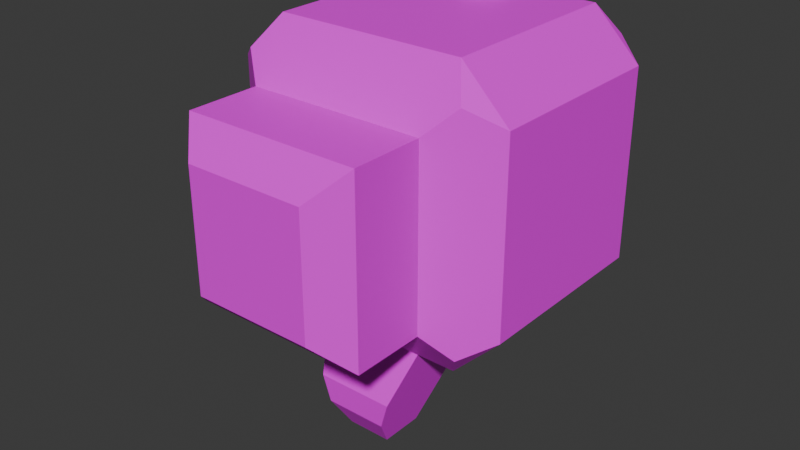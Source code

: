 # Source: Gun2.blend  (saved by Blender 4.4.30; exported with 4.5.12 LTS)
import bpy
from mathutils import Matrix  # noqa: F401  (used for matrix-valued properties, if any)

bpy.ops.wm.read_factory_settings(use_empty=True)
scene = bpy.context.scene
scene.name = 'Scene'

# ---- collections
col_collection = bpy.data.collections.new('Collection'); scene.collection.children.link(col_collection)

# ---- images (referenced by path relative to the original .blend; pixels are not part of the script)
import os
ASSET_DIR = os.environ.get("B2B_ASSET_DIR", "")  # directory of the original .blend (textures are referenced by path, not embedded)
HERE = os.path.dirname(os.path.abspath(__file__))  # packed textures are extracted next to this script under _unpacked/

def load_image(name, relpath, width, height, colorspace="sRGB"):
    """Load a texture the original file referenced (path relative to the .blend, or extracted next to this script)."""
    p = next((c for c in (os.path.join(HERE, relpath), os.path.join(ASSET_DIR, relpath)) if relpath and os.path.exists(c)), "")
    if p:
        img = bpy.data.images.load(p, check_existing=True)
        img.name = name
    else:  # same state as the original file: an image datablock whose file is absent (Cycles renders it pink)
        img = bpy.data.images.new(name, width, height)
        img.source = "FILE"
        img.filepath = "//" + (relpath or name)
    img.colorspace_settings.name = colorspace
    return img
img_gun2_png = load_image('Gun2.png', 'Gun2.png', 1024, 1024, 'sRGB')

# ---- materials (node trees are filled in below, after node groups)
mat_material = bpy.data.materials.new('Material')

# ---- material node trees
mat_material.use_nodes = True; mat_material.node_tree.nodes.clear()
_N = mat_material.node_tree.nodes; _L = mat_material.node_tree.links
n0 = _N.new('ShaderNodeBsdfPrincipled'); n0.name = 'Principled BSDF'; n0.location = (10, 300)
n1 = _N.new('ShaderNodeOutputMaterial'); n1.name = 'Material Output'; n1.location = (300, 300)
n2 = _N.new('ShaderNodeTexImage'); n2.name = 'Image Texture'; n2.location = (-309, 246)
n2.image = img_gun2_png
_L.new(n0.outputs[0], n1.inputs[0])
_L.new(n2.outputs[0], n0.inputs[0])
n1.is_active_output = True

# ---- world
world_world = bpy.data.worlds.new('World'); scene.world = world_world
world_world.use_nodes = True; world_world.node_tree.nodes.clear()
_N = world_world.node_tree.nodes; _L = world_world.node_tree.links
n0 = _N.new('ShaderNodeOutputWorld'); n0.name = 'World Output'; n0.location = (300, 300)
n1 = _N.new('ShaderNodeBackground'); n1.name = 'Background'; n1.location = (10, 300)
n1.inputs[0].default_value = (0.05088, 0.05088, 0.05088, 1.0)
_L.new(n1.outputs[0], n0.inputs[0])
n0.is_active_output = True
world_world.color = (0.05088, 0.05088, 0.05088)
world_world.sun_shadow_jitter_overblur = 0.0

# ---- meshes
me_cube_001 = bpy.data.meshes.new('Cube.001')
me_cube_001.from_pydata([(-1.192e-07, -0.0422, -0.2804), (-0.05469, -0.0422, -0.275), (-0.1073, -0.0422, -0.259), (-0.1558, -0.0422, -0.2331), (-0.1982, -0.0422, -0.1982), (-0.2331, -0.0422, -0.1558), (-0.259, -0.0422, -0.1073), (-0.275, -0.0422, -0.05469), (-0.2804, -0.0422, -5.96e-08), (-0.275, -0.0422, 0.05469), (-0.259, -0.0422, 0.1073), (-0.2331, -0.0422, 0.1558), (-0.1982, -0.0422, 0.1982), (-0.1558, -0.0422, 0.2331), (-0.1073, -0.0422, 0.259), (-0.05469, -0.0422, 0.275), (-1.192e-07, -0.0422, 0.2804), (0.05469, -0.0422, 0.275), (0.1073, -0.0422, 0.259), (0.1558, -0.0422, 0.2331), (0.1982, -0.0422, 0.1982), (0.2331, -0.0422, 0.1558), (0.259, -0.0422, 0.1073), (0.275, -0.0422, 0.05469), (0.2804, -0.0422, -5.96e-08), (0.275, -0.0422, -0.05469), (0.259, -0.0422, -0.1073), (0.2331, -0.0422, -0.1558), (0.1982, -0.0422, -0.1982), (0.1558, -0.0422, -0.2331), (0.1073, -0.0422, -0.259), (0.05469, -0.0422, -0.275), (-1.192e-07, 0.0593, -0.2073), (-1.192e-07, -0.01344, -0.2804), (-0.04043, 0.0593, -0.2033), (-0.05469, -0.01344, -0.275), (-0.07931, 0.0593, -0.1915), (-0.1073, -0.01344, -0.259), (-0.1151, 0.0593, -0.1723), (-0.1558, -0.01344, -0.2331), (-0.1466, 0.0593, -0.1466), (-0.1982, -0.01344, -0.1982), (-0.1723, 0.0593, -0.1151), (-0.2331, -0.01344, -0.1558), (-0.1915, 0.0593, -0.07931), (-0.259, -0.01344, -0.1073), (-0.2033, 0.0593, -0.04043), (-0.275, -0.01344, -0.05469), (-0.2073, 0.0593, -2.98e-08), (-0.2804, -0.01344, -2.98e-08), (-0.2033, 0.0593, 0.04043), (-0.275, -0.01344, 0.05469), (-0.1915, 0.0593, 0.07931), (-0.259, -0.01344, 0.1073), (-0.1723, 0.0593, 0.1151), (-0.2331, -0.01344, 0.1558), (-0.1466, 0.0593, 0.1466), (-0.1982, -0.01344, 0.1982), (-0.1151, 0.0593, 0.1723), (-0.1558, -0.01344, 0.2331), (-0.07931, 0.0593, 0.1915), (-0.1073, -0.01344, 0.259), (-0.04043, 0.0593, 0.2033), (-0.05469, -0.01344, 0.275), (-1.192e-07, 0.0593, 0.2073), (-1.192e-07, -0.01344, 0.2804), (0.04043, 0.0593, 0.2033), (0.05469, -0.01344, 0.275), (0.07931, 0.0593, 0.1915), (0.1073, -0.01344, 0.259), (0.1151, 0.0593, 0.1723), (0.1558, -0.01344, 0.2331), (0.1466, 0.0593, 0.1466), (0.1982, -0.01344, 0.1982), (0.1723, 0.0593, 0.1151), (0.2331, -0.01344, 0.1558), (0.1915, 0.0593, 0.07931), (0.259, -0.01344, 0.1073), (0.2033, 0.0593, 0.04043), (0.275, -0.01344, 0.05469), (0.2073, 0.0593, -2.98e-08), (0.2804, -0.01344, -2.98e-08), (0.2033, 0.0593, -0.04043), (0.275, -0.01344, -0.05469), (0.1915, 0.0593, -0.07931), (0.259, -0.01344, -0.1073), (0.1723, 0.0593, -0.1151), (0.2331, -0.01344, -0.1558), (0.1466, 0.0593, -0.1466), (0.1982, -0.01344, -0.1982), (0.1151, 0.0593, -0.1723), (0.1558, -0.01344, -0.2331), (0.07931, 0.0593, -0.1915), (0.1073, -0.01344, -0.259), (0.04043, 0.0593, -0.2033), (0.05469, -0.01344, -0.275), (-1.192e-07, -0.003656, -0.2073), (-0.04043, -0.003656, -0.2033), (-0.07931, -0.003656, -0.1915), (-0.1151, -0.003656, -0.1723), (-0.1466, -0.003656, -0.1466), (-0.1723, -0.003656, -0.1151), (-0.1915, -0.003656, -0.07931), (-0.2033, -0.003656, -0.04043), (-0.2073, -0.003656, -2.98e-08), (-0.2033, -0.003656, 0.04043), (-0.1915, -0.003656, 0.07931), (-0.1723, -0.003656, 0.1151), (-0.1466, -0.003656, 0.1466), (-0.1151, -0.003656, 0.1723), (-0.07931, -0.003656, 0.1915), (-0.04043, -0.003656, 0.2033), (-1.192e-07, -0.003656, 0.2073), (0.04043, -0.003656, 0.2033), (0.07931, -0.003656, 0.1915), (0.1151, -0.003656, 0.1723), (0.1466, -0.003656, 0.1466), (0.1723, -0.003656, 0.1151), (0.1915, -0.003656, 0.07931), (0.2033, -0.003656, 0.04043), (0.2073, -0.003656, -2.98e-08), (0.2033, -0.003656, -0.04043), (0.1915, -0.003656, -0.07931), (0.1723, -0.003656, -0.1151), (0.1466, -0.003656, -0.1466), (0.1151, -0.003656, -0.1723), (0.07931, -0.003656, -0.1915), (0.04043, -0.003656, -0.2033), (0.3744, -0.00218, -0.3745), (-0.3745, -0.00218, -0.3745), (0.3744, -0.00218, 0.3745), (-0.3745, -0.00218, 0.3745), (-0.2871, -0.8131, -0.287), (-0.2871, -0.8131, 0.287), (0.2869, -0.8131, 0.287), (0.2869, -0.8131, -0.287), (0.3074, -0.04552, 0.4614), (0.4613, -0.04552, 0.3075), (0.3744, -0.002188, 0.3745), (0.4613, -0.04552, -0.3075), (0.3074, -0.04552, -0.4614), (0.3744, -0.002188, -0.3745), (0.4613, -0.6762, 0.3075), (0.3074, -0.6762, 0.4614), (0.3662, -0.7509, 0.3662), (0.3074, -0.6762, -0.4614), (0.4613, -0.6762, -0.3075), (0.3662, -0.7509, -0.3662), (-0.4614, -0.04552, 0.3075), (-0.3076, -0.04552, 0.4614), (-0.3745, -0.002188, 0.3745), (-0.3076, -0.04552, -0.4614), (-0.4614, -0.04552, -0.3075), (-0.3745, -0.002188, -0.3745), (-0.3076, -0.6762, 0.4614), (-0.4614, -0.6762, 0.3075), (-0.3663, -0.7509, 0.3662), (-0.4614, -0.6762, -0.3075), (-0.3076, -0.6762, -0.4614), (-0.3663, -0.7509, -0.3662), (0.3412, -0.00218, -0.3413), (-0.3414, -0.00218, -0.3413), (0.3412, -0.00218, 0.3413), (-0.3414, -0.00218, 0.3413), (0.3412, -0.03064, -0.3413), (-0.3414, -0.03064, -0.3413), (0.3412, -0.03064, 0.3413), (-0.3414, -0.03064, 0.3413), (-0.2871, -1.049, -0.287), (-0.1945, -1.142, -0.1944), (-0.1945, -1.142, 0.1944), (-0.2871, -1.049, 0.287), (0.2869, -1.049, 0.287), (0.1943, -1.142, 0.1944), (0.1943, -1.142, -0.1944), (0.2869, -1.049, -0.287), (-0.04335, -0.217, 0.4595), (0.0432, -0.217, 0.4595), (-0.04335, -0.217, 0.4825), (-0.04335, -0.1921, 0.5074), (0.0432, -0.1921, 0.5074), (0.0432, -0.217, 0.4825), (-0.04335, -0.09813, 0.4595), (-0.04002, -0.09337, 0.4595), (-0.04335, -0.09813, 0.5074), (-0.04002, -0.09337, 0.5027), (0.03987, -0.09337, 0.4595), (0.0432, -0.09813, 0.4595), (0.0432, -0.09813, 0.5074), (0.03987, -0.09337, 0.5027), (-0.1802, -0.6659, -0.4517), (0.1801, -0.6659, -0.4517), (-0.07214, -0.5485, -0.812), (-0.0179, -0.4901, -0.812), (-0.126, -0.3056, -0.4517), (-0.1802, -0.3639, -0.4517), (0.01775, -0.4901, -0.812), (0.07199, -0.5485, -0.812), (0.1801, -0.3639, -0.4517), (0.1258, -0.3056, -0.4517), (-0.07214, -0.6903, -0.812), (0.07199, -0.6903, -0.812), (-0.1022, -0.7515, -0.7119), (-0.1282, -0.7548, -0.6253), (0.128, -0.7548, -0.6253), (0.102, -0.7515, -0.7119), (-5.693e-06, -0.00218, -0.3745), (-5.693e-06, -0.00218, 0.3745), (-1.186e-05, -0.00218, -0.3413), (-1.186e-05, -0.00218, 0.3413), (-1.186e-05, -0.03064, -0.3413), (-1.186e-05, -0.03064, 0.3413), (-7.534e-05, -0.04552, -0.4614), (-7.534e-05, -0.6762, -0.4614), (-7.534e-05, -0.04552, 0.4614), (-7.534e-05, -0.6762, 0.4614), (-7.534e-05, -0.8131, 0.287), (-7.534e-05, -0.8131, -0.287), (-7.534e-05, -1.049, 0.287), (-7.534e-05, -1.142, 0.1944), (-7.534e-05, -1.142, -0.1944), (-7.534e-05, -1.049, -0.287)], [], [(31, 0, 33, 95), (2, 3, 39, 37), (3, 4, 41, 39), (4, 5, 43, 41), (5, 6, 45, 43), (6, 7, 47, 45), (7, 8, 49, 47), (8, 9, 51, 49), (9, 10, 53, 51), (10, 11, 55, 53), (11, 12, 57, 55), (12, 13, 59, 57), (13, 14, 61, 59), (14, 15, 63, 61), (15, 16, 65, 63), (16, 17, 67, 65), (17, 18, 69, 67), (18, 19, 71, 69), (19, 20, 73, 71), (20, 21, 75, 73), (21, 22, 77, 75), (22, 23, 79, 77), (23, 24, 81, 79), (24, 25, 83, 81), (25, 26, 85, 83), (26, 27, 87, 85), (27, 28, 89, 87), (28, 29, 91, 89), (29, 30, 93, 91), (30, 31, 95, 93), (0, 1, 35, 33), (1, 2, 37, 35), (35, 34, 32, 33), (37, 36, 34, 35), (39, 38, 36, 37), (41, 40, 38, 39), (43, 42, 40, 41), (45, 44, 42, 43), (47, 46, 44, 45), (49, 48, 46, 47), (51, 50, 48, 49), (53, 52, 50, 51), (55, 54, 52, 53), (57, 56, 54, 55), (59, 58, 56, 57), (61, 60, 58, 59), (63, 62, 60, 61), (65, 64, 62, 63), (67, 66, 64, 65), (69, 68, 66, 67), (71, 70, 68, 69), (73, 72, 70, 71), (75, 74, 72, 73), (77, 76, 74, 75), (79, 78, 76, 77), (81, 80, 78, 79), (83, 82, 80, 81), (85, 84, 82, 83), (87, 86, 84, 85), (89, 88, 86, 87), (91, 90, 88, 89), (93, 92, 90, 91), (95, 94, 92, 93), (33, 32, 94, 95), (90, 125, 124, 88), (97, 98, 99, 100, 101, 102, 103, 104, 105, 106, 107, 108, 109, 110, 111, 112, 113, 114, 115, 116, 117, 118, 119, 120, 121, 122, 123, 124, 125, 126, 127, 96), (46, 103, 102, 44), (64, 112, 111, 62), (82, 121, 120, 80), (38, 99, 98, 36), (56, 108, 107, 54), (74, 117, 116, 72), (92, 126, 125, 90), (48, 104, 103, 46), (66, 113, 112, 64), (84, 122, 121, 82), (40, 100, 99, 38), (58, 109, 108, 56), (76, 118, 117, 74), (94, 127, 126, 92), (50, 105, 104, 48), (68, 114, 113, 66), (86, 123, 122, 84), (32, 96, 127, 94), (42, 101, 100, 40), (60, 110, 109, 58), (78, 119, 118, 76), (34, 97, 96, 32), (52, 106, 105, 50), (70, 115, 114, 68), (88, 124, 123, 86), (44, 102, 101, 42), (62, 111, 110, 60), (80, 120, 119, 78), (36, 98, 97, 34), (54, 107, 106, 52), (72, 116, 115, 70), (150, 149, 214, 207, 131), (156, 155, 157, 159, 132, 133), (147, 146, 142, 144, 134, 135), (214, 149, 154, 215), (157, 155, 148, 152), (129, 131, 163, 161), (212, 140, 145, 213), (141, 140, 212, 206, 128), (139, 137, 142, 146), (134, 216, 218, 172), (153, 152, 148, 150, 131, 129), (159, 158, 213, 217, 132), (144, 143, 215, 216, 134), (132, 217, 221, 168), (135, 134, 172, 175), (174, 173, 219, 220), (136, 137, 138), (139, 140, 141), (142, 143, 144), (145, 146, 147), (148, 149, 150), (151, 152, 153), (154, 155, 156), (157, 158, 159), (151, 158, 157, 152), (136, 143, 142, 137), (154, 149, 148, 155), (145, 140, 139, 146), (138, 137, 139, 141, 128, 130), (161, 163, 167, 165), (206, 129, 161, 208), (207, 130, 162, 209), (130, 128, 160, 162), (210, 211, 166, 164), (208, 161, 165, 210), (209, 162, 166, 211), (162, 160, 164, 166), (169, 170, 171, 168), (173, 174, 175, 172), (172, 218, 219, 173), (168, 221, 220, 169), (133, 132, 168, 171), (187, 188, 180, 181, 177), (188, 184, 179, 180), (183, 185, 189, 186), (176, 178, 179, 184, 182), (180, 179, 178, 181), (177, 181, 178, 176), (185, 183, 182, 184), (184, 188, 189, 185), (188, 187, 186, 189), (193, 194, 199, 196), (192, 193, 196, 197, 201, 200), (197, 198, 191, 204, 205, 201), (194, 193, 192, 195), (198, 197, 196, 199), (204, 191, 190, 203), (200, 201, 205, 202), (204, 203, 202, 205), (200, 202, 203, 190, 195, 192), (163, 209, 211, 167), (160, 208, 210, 164), (165, 167, 211, 210), (131, 207, 209, 163), (128, 206, 208, 160), (151, 212, 213, 158), (136, 214, 215, 143), (206, 212, 151, 153, 129), (207, 214, 136, 138, 130), (216, 215, 154, 156, 133), (217, 213, 145, 147, 135), (218, 216, 133, 171), (219, 218, 171, 170), (220, 219, 170, 169), (220, 221, 175, 174), (221, 217, 135, 175)])
me_cube_001.polygons.foreach_set('use_smooth', [1, 1, 1, 1, 1, 1, 1, 1, 1, 1, 1, 1, 1, 1, 1, 1, 1, 1, 1, 1, 1, 1, 1, 1, 1, 1, 1, 1, 1, 1, 1, 1, 1, 1, 1, 1, 1, 1, 1, 1, 1, 1, 1, 1, 1, 1, 1, 1, 1, 1, 1, 1, 1, 1, 1, 1, 1, 1, 1, 1, 1, 1, 1, 1, 1, 1, 1, 1, 1, 1, 1, 1, 1, 1, 1, 1, 1, 1, 1, 1, 1, 1, 1, 1, 1, 1, 1, 1, 1, 1, 1, 1, 1, 1, 1, 1, 1, 0, 0, 0, 0, 0, 0, 0, 0, 0, 0, 0, 0, 0, 0, 0, 0, 0, 0, 0, 0, 0, 0, 0, 0, 0, 0, 0, 0, 0, 0, 0, 0, 0, 0, 0, 0, 0, 0, 0, 0, 0, 0, 0, 0, 0, 0, 0, 0, 0, 0, 0, 0, 0, 0, 0, 0, 0, 0, 0, 0, 0, 0, 0, 0, 0, 0, 0, 0, 0, 0, 0, 0, 0, 0, 0, 0])
_k = set([(32, 34), (32, 94), (34, 36), (36, 38), (38, 40), (40, 42), (42, 44), (44, 46), (46, 48), (48, 50), (50, 52), (52, 54), (54, 56), (56, 58), (58, 60), (60, 62), (62, 64), (64, 66), (66, 68), (68, 70), (70, 72), (72, 74), (74, 76), (76, 78), (78, 80), (80, 82), (82, 84), (84, 86), (86, 88), (88, 90), (90, 92), (92, 94), (96, 97), (96, 127), (97, 98), (98, 99), (99, 100), (100, 101), (101, 102), (102, 103), (103, 104), (104, 105), (105, 106), (106, 107), (107, 108), (108, 109), (109, 110), (110, 111), (111, 112), (112, 113), (113, 114), (114, 115), (115, 116), (116, 117), (117, 118), (118, 119), (119, 120), (120, 121), (121, 122), (122, 123), (123, 124), (124, 125), (125, 126), (126, 127)])
me_cube_001.attributes.new('sharp_edge', 'BOOLEAN', 'EDGE').data.foreach_set('value', [ (min(e.vertices), max(e.vertices)) in _k for e in me_cube_001.edges])
_uv = me_cube_001.uv_layers.new(name='UVMap')
_uv.uv.foreach_set('vector', [0.9339, 0.6723, 0.9339, 0.6629, 0.8034, 0.6629, 0.8034, 0.6723, 0.9339, 0.9442, 0.9339, 0.9348, 0.8034, 0.9348, 0.8034, 0.9442, 0.9339, 0.9348, 0.9339, 0.9254, 0.8034, 0.9254, 0.8034, 0.9348, 0.9339, 0.9254, 0.9339, 0.916, 0.8034, 0.916, 0.8034, 0.9254, 0.9339, 0.916, 0.9339, 0.9067, 0.8034, 0.9067, 0.8034, 0.916, 0.9339, 0.9067, 0.9339, 0.8973, 0.8034, 0.8973, 0.8034, 0.9067, 0.9339, 0.8973, 0.9339, 0.8879, 0.8034, 0.8879, 0.8034, 0.8973, 0.9339, 0.8879, 0.9339, 0.8785, 0.8034, 0.8785, 0.8034, 0.8879, 0.9339, 0.8785, 0.9339, 0.8692, 0.8034, 0.8692, 0.8034, 0.8785, 0.9339, 0.8692, 0.9339, 0.8598, 0.8034, 0.8598, 0.8034, 0.8692, 0.9339, 0.8598, 0.9339, 0.8504, 0.8034, 0.8504, 0.8034, 0.8598, 0.9339, 0.8504, 0.9339, 0.841, 0.8034, 0.841, 0.8034, 0.8504, 0.9339, 0.841, 0.9339, 0.8317, 0.8034, 0.8317, 0.8034, 0.841, 0.9339, 0.8317, 0.9339, 0.8223, 0.8034, 0.8223, 0.8034, 0.8317, 0.9339, 0.8223, 0.9339, 0.8129, 0.8034, 0.8129, 0.8034, 0.8223, 0.9339, 0.8129, 0.9339, 0.8035, 0.8034, 0.8035, 0.8034, 0.8129, 0.9339, 0.8035, 0.9339, 0.7942, 0.8034, 0.7942, 0.8034, 0.8035, 0.9339, 0.7942, 0.9339, 0.7848, 0.8034, 0.7848, 0.8034, 0.7942, 0.9339, 0.7848, 0.9339, 0.7754, 0.8034, 0.7754, 0.8034, 0.7848, 0.9339, 0.7754, 0.9339, 0.766, 0.8034, 0.766, 0.8034, 0.7754, 0.9339, 0.766, 0.9339, 0.7567, 0.8034, 0.7567, 0.8034, 0.766, 0.9339, 0.7567, 0.9339, 0.7473, 0.8034, 0.7473, 0.8034, 0.7567, 0.9339, 0.7473, 0.9339, 0.7379, 0.8034, 0.7379, 0.8034, 0.7473, 0.9339, 0.7379, 0.9339, 0.7285, 0.8034, 0.7285, 0.8034, 0.7379, 0.9339, 0.7285, 0.9339, 0.7192, 0.8037, 0.7188, 0.8034, 0.7285, 0.9339, 0.7192, 0.9339, 0.7098, 0.8034, 0.7098, 0.8037, 0.7188, 0.9339, 0.7098, 0.9339, 0.7004, 0.8034, 0.7004, 0.8034, 0.7098, 0.9339, 0.7004, 0.9339, 0.691, 0.8034, 0.691, 0.8034, 0.7004, 0.9339, 0.691, 0.9339, 0.6817, 0.8034, 0.6817, 0.8034, 0.691, 0.9339, 0.6817, 0.9339, 0.6723, 0.8034, 0.6723, 0.8034, 0.6817, 0.9339, 0.9629, 0.9339, 0.9535, 0.8034, 0.9535, 0.8034, 0.9629, 0.9339, 0.9535, 0.9339, 0.9442, 0.8034, 0.9442, 0.8034, 0.9535, 0.8143, 0.5736, 0.8327, 0.5699, 0.8316, 0.5595, 0.8129, 0.5595, 0.8183, 0.5871, 0.8357, 0.5799, 0.8327, 0.5699, 0.8143, 0.5736, 0.825, 0.5995, 0.8406, 0.5891, 0.8357, 0.5799, 0.8183, 0.5871, 0.834, 0.6104, 0.8472, 0.5971, 0.8406, 0.5891, 0.825, 0.5995, 0.8449, 0.6194, 0.8553, 0.6038, 0.8472, 0.5971, 0.834, 0.6104, 0.8573, 0.626, 0.8645, 0.6087, 0.8553, 0.6038, 0.8449, 0.6194, 0.8708, 0.6301, 0.8745, 0.6117, 0.8645, 0.6087, 0.8573, 0.626, 0.8849, 0.6315, 0.8849, 0.6127, 0.8745, 0.6117, 0.8708, 0.6301, 0.8989, 0.6301, 0.8953, 0.6117, 0.8849, 0.6127, 0.8849, 0.6315, 0.9124, 0.626, 0.9052, 0.6087, 0.8953, 0.6117, 0.8989, 0.6301, 0.9249, 0.6194, 0.9144, 0.6038, 0.9052, 0.6087, 0.9124, 0.626, 0.9358, 0.6104, 0.9225, 0.5971, 0.9144, 0.6038, 0.9249, 0.6194, 0.9447, 0.5995, 0.9291, 0.5891, 0.9225, 0.5971, 0.9358, 0.6104, 0.9514, 0.5871, 0.934, 0.5799, 0.9291, 0.5891, 0.9447, 0.5995, 0.9555, 0.5736, 0.9371, 0.5699, 0.934, 0.5799, 0.9514, 0.5871, 0.9569, 0.5595, 0.9381, 0.5595, 0.9371, 0.5699, 0.9555, 0.5736, 0.9555, 0.5455, 0.9371, 0.5491, 0.9381, 0.5595, 0.9569, 0.5595, 0.9514, 0.532, 0.934, 0.5391, 0.9371, 0.5491, 0.9555, 0.5455, 0.9447, 0.5195, 0.9291, 0.5299, 0.934, 0.5391, 0.9514, 0.532, 0.9358, 0.5086, 0.9225, 0.5219, 0.9291, 0.5299, 0.9447, 0.5195, 0.9249, 0.4996, 0.9144, 0.5153, 0.9225, 0.5219, 0.9358, 0.5086, 0.9124, 0.493, 0.9052, 0.5103, 0.9144, 0.5153, 0.9249, 0.4996, 0.8989, 0.4889, 0.8953, 0.5073, 0.9052, 0.5103, 0.9124, 0.493, 0.8849, 0.4875, 0.8849, 0.5063, 0.8953, 0.5073, 0.8989, 0.4889, 0.8708, 0.4889, 0.8745, 0.5073, 0.8849, 0.5063, 0.8849, 0.4875, 0.8576, 0.4926, 0.8645, 0.5103, 0.8745, 0.5073, 0.8708, 0.4889, 0.8449, 0.4996, 0.8553, 0.5153, 0.8645, 0.5103, 0.8576, 0.4926, 0.834, 0.5086, 0.8472, 0.5219, 0.8553, 0.5153, 0.8449, 0.4996, 0.825, 0.5195, 0.8406, 0.5299, 0.8472, 0.5219, 0.834, 0.5086, 0.8183, 0.532, 0.8357, 0.5391, 0.8406, 0.5299, 0.825, 0.5195, 0.8143, 0.5455, 0.8327, 0.5491, 0.8357, 0.5391, 0.8183, 0.532, 0.8129, 0.5595, 0.8316, 0.5595, 0.8327, 0.5491, 0.8143, 0.5455, 0.8406, 0.5299, 0.8406, 0.5299, 0.8472, 0.5219, 0.8472, 0.5219, 0.8327, 0.5699, 0.8357, 0.5799, 0.8406, 0.5891, 0.8472, 0.5971, 0.8553, 0.6038, 0.8645, 0.6087, 0.8745, 0.6117, 0.8849, 0.6127, 0.8953, 0.6117, 0.9052, 0.6087, 0.9144, 0.6038, 0.9225, 0.5971, 0.9291, 0.5891, 0.934, 0.5799, 0.9371, 0.5699, 0.9381, 0.5595, 0.9371, 0.5491, 0.934, 0.5391, 0.9291, 0.5299, 0.9225, 0.5219, 0.9144, 0.5153, 0.9052, 0.5103, 0.8953, 0.5073, 0.8849, 0.5063, 0.8745, 0.5073, 0.8645, 0.5103, 0.8553, 0.5153, 0.8472, 0.5219, 0.8406, 0.5299, 0.8357, 0.5391, 0.8327, 0.5491, 0.8316, 0.5595, 0.8745, 0.6117, 0.8745, 0.6117, 0.8645, 0.6087, 0.8645, 0.6087, 0.9381, 0.5595, 0.9381, 0.5595, 0.9371, 0.5699, 0.9371, 0.5699, 0.8745, 0.5073, 0.8745, 0.5073, 0.8849, 0.5063, 0.8849, 0.5063, 0.8406, 0.5891, 0.8406, 0.5891, 0.8357, 0.5799, 0.8357, 0.5799, 0.9225, 0.5971, 0.9225, 0.5971, 0.9144, 0.6038, 0.9144, 0.6038, 0.9144, 0.5153, 0.9144, 0.5153, 0.9225, 0.5219, 0.9225, 0.5219, 0.8357, 0.5391, 0.8357, 0.5391, 0.8406, 0.5299, 0.8406, 0.5299, 0.8849, 0.6127, 0.8849, 0.6127, 0.8745, 0.6117, 0.8745, 0.6117, 0.9371, 0.5491, 0.9371, 0.5491, 0.9381, 0.5595, 0.9381, 0.5595, 0.8645, 0.5103, 0.8645, 0.5103, 0.8745, 0.5073, 0.8745, 0.5073, 0.8472, 0.5971, 0.8472, 0.5971, 0.8406, 0.5891, 0.8406, 0.5891, 0.9291, 0.5891, 0.9291, 0.5891, 0.9225, 0.5971, 0.9225, 0.5971, 0.9052, 0.5103, 0.9052, 0.5103, 0.9144, 0.5153, 0.9144, 0.5153, 0.8327, 0.5491, 0.8327, 0.5491, 0.8357, 0.5391, 0.8357, 0.5391, 0.8953, 0.6117, 0.8953, 0.6117, 0.8849, 0.6127, 0.8849, 0.6127, 0.934, 0.5391, 0.934, 0.5391, 0.9371, 0.5491, 0.9371, 0.5491, 0.8553, 0.5153, 0.8553, 0.5153, 0.8645, 0.5103, 0.8645, 0.5103, 0.8316, 0.5595, 0.8316, 0.5595, 0.8327, 0.5491, 0.8327, 0.5491, 0.8553, 0.6038, 0.8553, 0.6038, 0.8472, 0.5971, 0.8472, 0.5971, 0.934, 0.5799, 0.934, 0.5799, 0.9291, 0.5891, 0.9291, 0.5891, 0.8953, 0.5073, 0.8953, 0.5073, 0.9052, 0.5103, 0.9052, 0.5103, 0.8327, 0.5699, 0.8327, 0.5699, 0.8316, 0.5595, 0.8316, 0.5595, 0.9052, 0.6087, 0.9052, 0.6087, 0.8953, 0.6117, 0.8953, 0.6117, 0.9291, 0.5299, 0.9291, 0.5299, 0.934, 0.5391, 0.934, 0.5391, 0.8472, 0.5219, 0.8472, 0.5219, 0.8553, 0.5153, 0.8553, 0.5153, 0.8645, 0.6087, 0.8645, 0.6087, 0.8553, 0.6038, 0.8553, 0.6038, 0.9371, 0.5699, 0.9371, 0.5699, 0.934, 0.5799, 0.934, 0.5799, 0.8849, 0.5063, 0.8849, 0.5063, 0.8953, 0.5073, 0.8953, 0.5073, 0.8357, 0.5799, 0.8357, 0.5799, 0.8327, 0.5699, 0.8327, 0.5699, 0.9144, 0.6038, 0.9144, 0.6038, 0.9052, 0.6087, 0.9052, 0.6087, 0.9225, 0.5219, 0.9225, 0.5219, 0.9291, 0.5299, 0.9291, 0.5299, 0.648, 0.1957, 0.6471, 0.166, 0.7026, 0.1073, 0.7238, 0.1308, 0.6481, 0.1957, 0.4063, 0.1657, 0.4275, 0.1946, 0.4215, 0.3514, 0.4013, 0.3772, 0.3572, 0.3742, 0.3549, 0.1668, 0.4044, 0.6449, 0.4256, 0.6736, 0.4193, 0.8307, 0.3989, 0.8561, 0.3554, 0.8527, 0.3533, 0.6461, 0.7026, 0.1073, 0.6471, 0.166, 0.428, 0.1351, 0.4114, 0.0316, 0.4215, 0.3514, 0.4275, 0.1946, 0.6252, 0.2158, 0.6158, 0.3403, 0.6336, 0.3616, 0.6481, 0.1957, 0.656, 0.2001, 0.6425, 0.3581, 0.6982, 0.5849, 0.6446, 0.6432, 0.4259, 0.6142, 0.4089, 0.5115, 0.6459, 0.6728, 0.6446, 0.6432, 0.6982, 0.5849, 0.7193, 0.6077, 0.6459, 0.6728, 0.623, 0.6936, 0.6158, 0.8246, 0.4193, 0.8307, 0.4256, 0.6736, 0.3047, 0.2948, 0.291, 0.3997, 0.1594, 0.3522, 0.1841, 0.3048, 0.6336, 0.3616, 0.6158, 0.3403, 0.6252, 0.2158, 0.648, 0.1957, 0.6481, 0.1957, 0.6336, 0.3616, 0.4013, 0.3772, 0.4198, 0.4068, 0.3975, 0.4933, 0.3249, 0.4683, 0.3572, 0.3742, 0.3989, 0.8561, 0.4168, 0.8857, 0.3939, 0.9695, 0.323, 0.9445, 0.3554, 0.8527, 0.09298, 0.009949, 0.1687, 0.06524, 0.07321, 0.1668, 0.005307, 0.13, 0.2331, 0.1342, 0.3047, 0.2948, 0.1841, 0.3048, 0.1411, 0.2037, 0.1133, 0.2289, 0.1541, 0.3039, 0.1339, 0.339, 0.07277, 0.2656, 0.628, 0.8742, 0.6158, 0.8246, 0.6337, 0.8471, 0.623, 0.6936, 0.6446, 0.6432, 0.6459, 0.6728, 0.4193, 0.8307, 0.4168, 0.8857, 0.3989, 0.8561, 0.4259, 0.6142, 0.4256, 0.6736, 0.4044, 0.6449, 0.6252, 0.2158, 0.6471, 0.166, 0.648, 0.1957, 0.6284, 0.3927, 0.6158, 0.3403, 0.6336, 0.3616, 0.428, 0.1351, 0.4275, 0.1946, 0.4063, 0.1657, 0.4215, 0.3514, 0.4198, 0.4068, 0.4013, 0.3772, 0.6284, 0.3927, 0.4198, 0.4068, 0.4215, 0.3514, 0.6158, 0.3403, 0.628, 0.8742, 0.4168, 0.8857, 0.4193, 0.8307, 0.6158, 0.8246, 0.428, 0.1351, 0.6471, 0.166, 0.6252, 0.2158, 0.4275, 0.1946, 0.4259, 0.6142, 0.6446, 0.6432, 0.623, 0.6936, 0.4256, 0.6736, 0.6337, 0.8471, 0.6158, 0.8246, 0.623, 0.6936, 0.6459, 0.6728, 0.6459, 0.6728, 0.6337, 0.8471, 0.6425, 0.3581, 0.656, 0.2001, 0.6627, 0.2039, 0.6477, 0.3586, 0.7116, 0.4375, 0.6336, 0.3616, 0.6425, 0.3581, 0.7186, 0.4301, 0.6962, 0.9237, 0.6337, 0.8471, 0.6427, 0.8442, 0.7018, 0.9191, 0.6337, 0.8471, 0.6459, 0.6728, 0.6532, 0.6768, 0.6427, 0.8442, 0.8454, 0.4607, 0.8454, 0.2827, 0.9344, 0.2827, 0.9344, 0.4607, 0.7186, 0.4301, 0.6425, 0.3581, 0.6485, 0.3517, 0.7246, 0.4237, 0.7018, 0.9191, 0.6427, 0.8442, 0.6493, 0.8418, 0.7067, 0.9152, 0.6427, 0.8442, 0.6532, 0.6768, 0.6603, 0.6805, 0.6493, 0.8418, 0.01659, 0.4093, 0.1136, 0.3742, 0.1347, 0.3997, 0.005307, 0.4503, 0.1541, 0.3039, 0.1133, 0.2289, 0.1411, 0.2037, 0.1841, 0.3048, 0.1841, 0.3048, 0.1594, 0.3522, 0.1339, 0.339, 0.1541, 0.3039, 0.005307, 0.13, 0.07321, 0.1668, 0.06264, 0.2059, 0.01203, 0.1829, 0.2269, 0.4827, 0.07345, 0.5819, 0.005307, 0.4503, 0.1347, 0.3997, 0.1977, 0.5972, 0.1885, 0.6749, 0.08764, 0.6924, 0.04199, 0.6945, 0.007098, 0.6678, 0.1885, 0.6749, 0.1967, 0.7864, 0.09166, 0.791, 0.08764, 0.6924, 0.2689, 0.7806, 0.2082, 0.7861, 0.198, 0.6736, 0.2588, 0.6681, 0.007098, 0.8302, 0.04673, 0.7946, 0.09166, 0.791, 0.1967, 0.7864, 0.2243, 0.8696, 0.08764, 0.6924, 0.09166, 0.791, 0.04673, 0.7946, 0.04199, 0.6945, 0.007098, 0.6678, 0.04199, 0.6945, 0.04673, 0.7946, 0.007098, 0.8302, 0.2082, 0.7861, 0.235, 0.866, 0.2243, 0.8696, 0.1967, 0.7864, 0.1967, 0.7864, 0.1885, 0.6749, 0.198, 0.6736, 0.2082, 0.7861, 0.1885, 0.6749, 0.1977, 0.5972, 0.2082, 0.5984, 0.198, 0.6736, 0.8852, 0.1227, 0.9483, 0.2501, 0.8506, 0.265, 0.8739, 0.1254, 0.9035, 0.1011, 0.8852, 0.1227, 0.8739, 0.1254, 0.8505, 0.1095, 0.8675, 0.07327, 0.8834, 0.07376, 0.8505, 0.1095, 0.7496, 0.05385, 0.8176, 0.006252, 0.8533, 0.04856, 0.8622, 0.05997, 0.8675, 0.07327, 0.9483, 0.2501, 0.8852, 0.1227, 0.9035, 0.1011, 0.9726, 0.2329, 0.8224, 0.2556, 0.8505, 0.1095, 0.8739, 0.1254, 0.8506, 0.265, 0.8533, 0.04856, 0.8176, 0.006252, 0.9259, 0.006252, 0.8938, 0.04447, 0.8834, 0.07376, 0.8675, 0.07327, 0.8622, 0.05997, 0.8868, 0.05872, 0.8533, 0.04856, 0.8938, 0.04447, 0.8868, 0.05872, 0.8622, 0.05997, 0.8834, 0.07376, 0.8868, 0.05872, 0.8938, 0.04447, 0.9259, 0.006252, 0.9901, 0.04428, 0.9035, 0.1011, 0.656, 0.2001, 0.7286, 0.1364, 0.7337, 0.1424, 0.6627, 0.2039, 0.6532, 0.6768, 0.724, 0.6131, 0.7292, 0.6189, 0.6603, 0.6805, 0.7564, 0.4607, 0.7579, 0.2832, 0.8454, 0.2827, 0.8454, 0.4607, 0.6481, 0.1957, 0.7238, 0.1308, 0.7286, 0.1364, 0.656, 0.2001, 0.6459, 0.6728, 0.7193, 0.6077, 0.724, 0.6131, 0.6532, 0.6768, 0.6284, 0.3927, 0.6845, 0.4624, 0.3975, 0.4933, 0.4198, 0.4068, 0.628, 0.8742, 0.671, 0.9436, 0.3939, 0.9695, 0.4168, 0.8857, 0.7116, 0.4375, 0.6845, 0.4624, 0.6284, 0.3927, 0.6336, 0.3616, 0.6336, 0.3616, 0.6962, 0.9237, 0.671, 0.9436, 0.628, 0.8742, 0.6337, 0.8471, 0.6337, 0.8471, 0.3249, 0.05477, 0.4114, 0.0316, 0.428, 0.1351, 0.4063, 0.1657, 0.3549, 0.1668, 0.323, 0.5349, 0.4089, 0.5115, 0.4259, 0.6142, 0.4044, 0.6449, 0.3533, 0.6461, 0.1594, 0.3522, 0.291, 0.3997, 0.2269, 0.4827, 0.1347, 0.3997, 0.1339, 0.339, 0.1594, 0.3522, 0.1347, 0.3997, 0.1136, 0.3742, 0.07277, 0.2656, 0.1339, 0.339, 0.1136, 0.3742, 0.03229, 0.3024, 0.06264, 0.2059, 0.07321, 0.1668, 0.1411, 0.2037, 0.1133, 0.2289, 0.07321, 0.1668, 0.1687, 0.06524, 0.2331, 0.1342, 0.1411, 0.2037])
me_cube_001.materials.append(mat_material)
me_cube_001.use_mirror_vertex_groups = False
me_cube_001.update()

# ---- objects
ob_cube_001 = bpy.data.objects.new('Cube.001', me_cube_001)

# ---- transforms, parenting, visibility, modifiers, constraints
ob_cube_001.location = (4.128e-05, 0.2777, 0.0)
ob_cube_001.scale = (0.5479, 0.5479, 0.5479)
ob_cube_001.lock_rotations_4d = False
ob_cube_001.empty_display_type = 'ARROWS'
ob_cube_001.lineart.crease_threshold = 0.0

# ---- collection membership
col_collection.objects.link(ob_cube_001)

# ---- scene / render settings (as saved in the file)
scene.frame_start = 1; scene.frame_end = 250; scene.frame_set(1)
scene.render.engine = 'BLENDER_EEVEE_NEXT'
bpy.context.view_layer.update()

# ---- added for rendering (the .blend has no active camera and no usable light): camera, sun
cam_auto = bpy.data.cameras.new('AutoCamera')
cam_auto.lens = 50.0
cam_auto.sensor_width = 36.0
cam_auto.clip_end = 1000.0
ob_auto_camera = bpy.data.objects.new('AutoCamera', cam_auto)
scene.collection.objects.link(ob_auto_camera)
ob_auto_camera.location = (1.01818, -1.2406, 0.731105)
ob_auto_camera.rotation_euler = (1.09748, -7.21219e-08, 0.694738)
scene.camera = ob_auto_camera
light_auto_sun = bpy.data.lights.new('AutoSun', 'SUN')
light_auto_sun.energy = 3.0
light_auto_sun.angle = 0.0523599
ob_auto_sun = bpy.data.objects.new('AutoSun', light_auto_sun)
scene.collection.objects.link(ob_auto_sun)
ob_auto_sun.rotation_euler = (0.872665, 0.174533, 0.523599)
bpy.context.view_layer.update()
